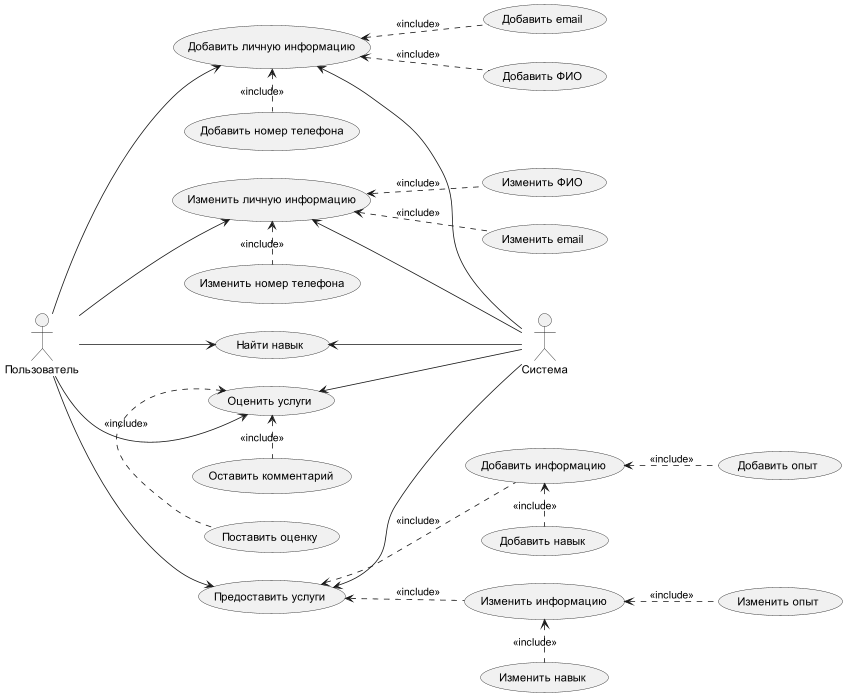

The diagram above was rendered by PlantUML. Its source (embedded in the PNG):
@startuml
left to right direction
actor Пользователь as user

    usecase "Добавить личную информацию" as indINf
    usecase "Изменить личную информацию" as indChg
    usecase "Найти навык" as fSkill
    usecase  "Предоставить услуги" as Usl

    usecase "Добавить номер телефона" as addPhone
    usecase "Добавить ФИО" as addFIO
    usecase "Добавить email" as addEmail

    usecase "Изменить номер телефона" as chgPhone
    usecase "Изменить ФИО" as chgFIO
    usecase "Изменить email" as chgEmail

    usecase "Добавить информацию" as addProfInf

    usecase "Добавить навык" as addSkill
    usecase "Добавить опыт" as addPro

    usecase "Изменить информацию" as chgProfInf

    usecase "Изменить навык" as chgSkill
    usecase "Изменить опыт" as chgPro

    usecase "Оценить услуги" as revSk
    usecase "Поставить оценку" as setMark
    usecase "Оставить комментарий" as leftComm

user --> indINf
user--> indChg
user --> fSkill
user --> Usl
user --> revSk

indINf <-- Система
indChg <-- Система
fSkill <-- Система
Usl <-- Система
revSk <-- Система

indINf <. addPhone : <<include>>
indINf <.. addFIO : <<include>>
indINf <.. addEmail : <<include>>

indChg <. chgPhone : <<include>>
indChg <.. chgFIO : <<include>>
indChg <.. chgEmail : <<include>>

Usl <.. addProfInf : <<include>>
Usl <.. chgProfInf : <<include>>

addProfInf <. addSkill : <<include>>
addProfInf <.. addPro : <<include>>

chgProfInf <. chgSkill : <<include>>
chgProfInf <.. chgPro : <<include>>

revSk <. setMark : <<include>>
revSk <. leftComm : <<include>>

@enduml